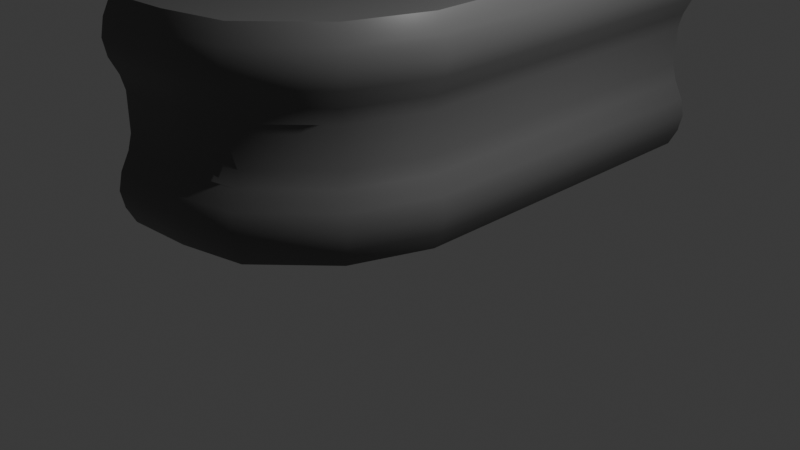 # Source: Fence_Start.blend  (saved by Blender 4.0.36; exported with 4.5.12 LTS)
import bpy
from mathutils import Matrix  # noqa: F401  (used for matrix-valued properties, if any)

bpy.ops.wm.read_factory_settings(use_empty=True)
scene = bpy.context.scene
scene.name = 'Scene'

# ---- collections
col_collection = bpy.data.collections.new('Collection'); scene.collection.children.link(col_collection)

# ---- materials (node trees are filled in below, after node groups)
mat_mat_metal = bpy.data.materials.new('mat_metal')
mat_mat_metal.use_transparent_shadow = False

# ---- node groups
ng_auto_smooth = bpy.data.node_groups.new('Auto Smooth', 'GeometryNodeTree')
_s = ng_auto_smooth.interface.new_socket(name='Geometry', in_out='OUTPUT', socket_type='NodeSocketGeometry')
_s = ng_auto_smooth.interface.new_socket(name='Geometry', in_out='INPUT', socket_type='NodeSocketGeometry')
_s = ng_auto_smooth.interface.new_socket(name='Angle', in_out='INPUT', socket_type='NodeSocketFloat')
_s.subtype = 'ANGLE'
_s.min_value = 0.0
_s.max_value = 3.142
ng_auto_smooth.is_modifier = True
_N = ng_auto_smooth.nodes; _L = ng_auto_smooth.links
n0 = _N.new('NodeGroupOutput'); n0.name = 'Group Output'; n0.location = (480, -100)
n1 = _N.new('NodeGroupInput'); n1.name = 'Group Input'; n1.location = (-420, -300)
n2 = _N.new('NodeGroupInput'); n2.name = 'Group Input.001'; n2.location = (-60, -100)
n3 = _N.new('GeometryNodeSetShadeSmooth'); n3.name = 'Set Shade Smooth'; n3.location = (120, -100)
n3.domain = 'EDGE'
n4 = _N.new('GeometryNodeSetShadeSmooth'); n4.name = 'Set Shade Smooth.001'; n4.location = (300, -100)
n5 = _N.new('GeometryNodeInputMeshEdgeAngle'); n5.name = 'Edge Angle'; n5.location = (-420, -220)
n6 = _N.new('GeometryNodeInputEdgeSmooth'); n6.name = 'Is Edge Smooth'; n6.location = (-60, -160)
n7 = _N.new('GeometryNodeInputShadeSmooth'); n7.name = 'Is Face Smooth'; n7.location = (-240, -340)
n8 = _N.new('FunctionNodeBooleanMath'); n8.name = 'Boolean Math'; n8.location = (-60, -220)
n9 = _N.new('FunctionNodeCompare'); n9.name = 'Compare'; n9.location = (-240, -180)
n9.operation = 'LESS_EQUAL'
_L.new(n5.outputs[0], n9.inputs[0])
_L.new(n4.outputs[0], n0.inputs[0])
_L.new(n1.outputs[1], n9.inputs[1])
_L.new(n9.outputs[0], n8.inputs[0])
_L.new(n7.outputs[0], n8.inputs[1])
_L.new(n2.outputs[0], n3.inputs[0])
_L.new(n6.outputs[0], n3.inputs[1])
_L.new(n3.outputs[0], n4.inputs[0])
_L.new(n8.outputs[0], n3.inputs[2])
n0.is_active_output = True

# ---- material node trees
mat_mat_metal.use_nodes = True; mat_mat_metal.node_tree.nodes.clear()
_N = mat_mat_metal.node_tree.nodes; _L = mat_mat_metal.node_tree.links
n0 = _N.new('ShaderNodeBsdfPrincipled'); n0.name = 'Principled BSDF'; n0.location = (10, 300)
n0.inputs[0].default_value = (0.1393, 0.1393, 0.1393, 1.0)
n0.inputs[2].default_value = 0.4351
n0.inputs[3].default_value = 1.45
n1 = _N.new('ShaderNodeOutputMaterial'); n1.name = 'Material Output'; n1.location = (300, 300)
_L.new(n0.outputs[0], n1.inputs[0])
n1.is_active_output = True

# ---- world
world_world = bpy.data.worlds.new('World'); scene.world = world_world
world_world.use_nodes = True; world_world.node_tree.nodes.clear()
_N = world_world.node_tree.nodes; _L = world_world.node_tree.links
n0 = _N.new('ShaderNodeOutputWorld'); n0.name = 'World Output'; n0.location = (300, 300)
n1 = _N.new('ShaderNodeBackground'); n1.name = 'Background'; n1.location = (10, 300)
n1.inputs[0].default_value = (0.05088, 0.05088, 0.05088, 1.0)
_L.new(n1.outputs[0], n0.inputs[0])
n0.is_active_output = True
world_world.color = (0.05088, 0.05088, 0.05088)
world_world.use_sun_shadow = False
world_world.sun_shadow_jitter_overblur = 0.0

# ---- cameras
cam_camera = bpy.data.cameras.new('Camera')
cam_camera.clip_end = 100.0
cam_camera.ortho_scale = 7.314

# ---- lights
light_light = bpy.data.lights.new('Light', 'POINT')
light_light.transmission_factor = 0.0
light_light.use_soft_falloff = False
light_light.energy = 1000.0
light_light.shadow_soft_size = 0.1
light_light.shadow_maximum_resolution = 0.006
light_light.use_absolute_resolution = True

# ---- meshes
me_vert_002 = bpy.data.meshes.new('Vert.002')
me_vert_002.from_pydata([(0.5019, 8.261e-07, -1.148), (0.6544, 8.261e-07, -0.7482), (0.5019, 8.261e-07, -0.3482), (0.5019, 8.261e-07, 0.4518), (0.6471, 8.261e-07, 0.8518), (0.5019, 8.261e-07, 1.252), (0.5019, 4.0, -1.148), (0.6544, 4.0, -0.7482), (0.5019, 4.0, -0.3482), (0.5019, 4.0, 0.4518), (0.6471, 4.0, 0.8518), (0.5019, 4.0, 1.252), (0.6094, 8.261e-07, -0.5482), (0.6094, 4.0, -0.5482), (0.6094, 8.261e-07, -0.9482), (0.6094, 4.0, -0.9482), (0.6058, 8.261e-07, 0.6518), (0.6058, 4.0, 0.6518), (0.6058, 8.261e-07, 1.052), (0.6058, 4.0, 1.052), (0.4531, 8.261e-07, -0.174), (0.4531, 8.261e-07, 0.2776), (0.4531, 4.0, -0.174), (0.4531, 4.0, 0.2776), (-0.6405, 8.261e-07, -1.118), (-0.4957, 8.261e-07, -0.7482), (-0.6435, 8.261e-07, -0.3721), (-0.6437, 8.261e-07, 0.4753), (-0.5029, 8.261e-07, 0.8518), (-0.6409, 8.261e-07, 1.222), (-0.6405, 4.0, -1.118), (-0.4957, 4.0, -0.7482), (-0.6435, 4.0, -0.3721), (-0.6437, 4.0, 0.4753), (-0.5029, 4.0, 0.8518), (-0.6409, 4.0, 1.222), (-0.5366, 8.261e-07, -0.5706), (-0.5366, 4.0, -0.5706), (-0.5366, 8.261e-07, -0.9258), (-0.5366, 4.0, -0.9258), (-0.5406, 8.261e-07, 0.6732), (-0.5406, 4.0, 0.6732), (-0.5406, 8.261e-07, 1.03), (-0.5406, 4.0, 1.03), (-0.6964, 8.261e-07, -0.1827), (-0.6964, 8.261e-07, 0.2863), (-0.6964, 4.0, -0.1827), (-0.6964, 4.0, 0.2863), (0.5019, 8.261e-07, -5.038), (0.6544, 8.261e-07, -4.638), (0.5019, 8.261e-07, -4.238), (0.5019, 8.261e-07, -3.438), (0.6471, 8.261e-07, -3.038), (0.5019, 8.261e-07, -2.638), (0.5019, 4.0, -5.038), (0.6544, 4.0, -4.638), (0.5019, 4.0, -4.238), (0.5019, 4.0, -3.438), (0.6471, 4.0, -3.038), (0.5019, 4.0, -2.638), (0.6094, 8.261e-07, -4.438), (0.6094, 4.0, -4.438), (0.6094, 8.261e-07, -4.838), (0.6094, 4.0, -4.838), (0.6058, 8.261e-07, -3.238), (0.6058, 4.0, -3.238), (0.6058, 8.261e-07, -2.838), (0.6058, 4.0, -2.838), (0.4531, 8.261e-07, -4.064), (0.4531, 8.261e-07, -3.612), (0.4531, 4.0, -4.064), (0.4531, 4.0, -3.612), (-0.6405, 8.261e-07, -5.008), (-0.4957, 8.261e-07, -4.638), (-0.6435, 8.261e-07, -4.262), (-0.6437, 8.261e-07, -3.414), (-0.5029, 8.261e-07, -3.038), (-0.6409, 8.261e-07, -2.667), (-0.6405, 4.0, -5.008), (-0.4957, 4.0, -4.638), (-0.6435, 4.0, -4.262), (-0.6437, 4.0, -3.414), (-0.5029, 4.0, -3.038), (-0.6409, 4.0, -2.667), (-0.5366, 8.261e-07, -4.46), (-0.5366, 4.0, -4.46), (-0.5366, 8.261e-07, -4.815), (-0.5366, 4.0, -4.815), (-0.5406, 8.261e-07, -3.216), (-0.5406, 4.0, -3.216), (-0.5406, 8.261e-07, -2.859), (-0.5406, 4.0, -2.859), (-0.6964, 8.261e-07, -4.072), (-0.6964, 8.261e-07, -3.603), (-0.6964, 4.0, -4.072), (-0.6964, 4.0, -3.603), (-0.4853, -1.679, -0.9482), (-0.4655, -1.719, -0.7482), (-0.4853, -1.679, -0.5482), (-0.5327, -1.582, -0.3482), (-0.5542, -1.539, 0.2776), (-0.5327, -1.582, 0.4518), (-0.4869, -1.676, 0.6518), (-0.4687, -1.713, 0.8518), (-0.4869, -1.676, 1.052), (-0.5327, -1.582, 1.252), (-0.5327, -1.582, -1.148), (-0.5542, -1.539, -0.174), (-0.9903, -0.6502, -0.9258), (-0.9722, -0.6869, -0.7482), (-0.9903, -0.6502, -0.5706), (-1.037, -0.5542, -0.3721), (-1.061, -0.5067, 0.2863), (-1.037, -0.5541, 0.4753), (-0.992, -0.6466, 0.6732), (-0.9754, -0.6804, 0.8518), (-0.992, -0.6466, 1.03), (-1.036, -0.5565, 1.222), (-1.036, -0.5569, -1.118), (-1.061, -0.5067, -0.1827), (-0.4853, -1.679, -4.838), (-0.4655, -1.719, -4.638), (-0.4853, -1.679, -4.438), (-0.5327, -1.582, -4.238), (-0.5542, -1.539, -3.612), (-0.5327, -1.582, -3.438), (-0.4869, -1.676, -3.238), (-0.4687, -1.713, -3.038), (-0.4869, -1.676, -2.838), (-0.5327, -1.582, -2.638), (-0.5327, -1.582, -5.038), (-0.5542, -1.539, -4.064), (-0.9903, -0.6502, -4.815), (-0.9722, -0.6869, -4.638), (-0.9903, -0.6502, -4.46), (-1.037, -0.5542, -4.262), (-1.061, -0.5067, -3.603), (-1.037, -0.5541, -3.414), (-0.992, -0.6466, -3.216), (-0.9754, -0.6804, -3.038), (-0.992, -0.6466, -2.859), (-1.036, -0.5565, -2.667), (-1.036, -0.5569, -5.008), (-1.061, -0.5067, -4.072), (-2.033, -1.93, -0.9482), (-2.033, -1.975, -0.7482), (-2.033, -1.93, -0.5482), (-2.034, -1.823, -0.3482), (-2.034, -1.774, 0.2776), (-2.034, -1.823, 0.4518), (-2.033, -1.927, 0.6518), (-2.033, -1.968, 0.8518), (-2.033, -1.927, 1.052), (-2.034, -1.823, 1.252), (-2.034, -1.823, -1.148), (-2.034, -1.774, -0.174), (-2.039, -0.8857, -0.9258), (-2.039, -0.9267, -0.7482), (-2.039, -0.8857, -0.5706), (-2.04, -0.7788, -0.3721), (-2.04, -0.7259, 0.2863), (-2.04, -0.7786, 0.4753), (-2.039, -0.8817, 0.6732), (-2.039, -0.9194, 0.8518), (-2.039, -0.8817, 1.03), (-2.04, -0.7814, 1.222), (-2.04, -0.7818, -1.118), (-2.04, -0.7259, -0.1827), (-2.033, -1.93, -4.838), (-2.033, -1.975, -4.638), (-2.033, -1.93, -4.438), (-2.034, -1.823, -4.238), (-2.034, -1.774, -3.612), (-2.034, -1.823, -3.438), (-2.033, -1.927, -3.238), (-2.033, -1.968, -3.038), (-2.033, -1.927, -2.838), (-2.034, -1.823, -2.638), (-2.034, -1.823, -5.038), (-2.034, -1.774, -4.064), (-2.039, -0.8857, -4.815), (-2.039, -0.9267, -4.638), (-2.039, -0.8857, -4.46), (-2.04, -0.7788, -4.262), (-2.04, -0.7259, -3.603), (-2.04, -0.7786, -3.414), (-2.039, -0.8817, -3.216), (-2.039, -0.9194, -3.038), (-2.039, -0.8817, -2.859), (-2.04, -0.7814, -2.667), (-2.04, -0.7818, -5.008), (-2.04, -0.7259, -4.072), (-0.6281, -0.4129, 0.8518), (-0.6584, -0.3957, 1.03), (-0.6584, -0.3957, 0.6732), (0.2672, -0.9197, -0.9482), (0.1806, -0.8708, -1.148), (-0.7392, -0.35, 1.222), (-0.7412, -0.3488, -0.3721), (-0.7838, -0.3247, -0.1827), (0.3034, -0.9402, -0.7482), (0.2643, -0.9181, 0.6518), (0.1806, -0.8708, 0.4518), (-0.7838, -0.3247, 0.2863), (0.1806, -0.8708, -0.3482), (0.2672, -0.9197, -0.5482), (0.1413, -0.8485, 0.2776), (0.2643, -0.9181, 1.052), (0.2975, -0.9369, 0.8518), (0.1806, -0.8708, 1.252), (0.1413, -0.8485, -0.174), (-0.6222, -0.4162, -0.7482), (-0.6552, -0.3975, -0.5706), (-0.7388, -0.3502, -1.118), (-0.6552, -0.3975, -0.9258), (-0.7414, -0.3487, 0.4753), (-1.266, -1.761, -0.3482), (-1.253, -1.86, -0.5482), (-1.397, -0.807, 1.03), (-1.41, -0.7151, 1.222), (-1.266, -1.761, 0.4518), (-1.273, -1.716, 0.2776), (-1.392, -0.8481, -0.7482), (-1.397, -0.8106, -0.5706), (-1.248, -1.894, 0.8518), (-1.253, -1.856, 0.6518), (-1.41, -0.7155, -1.118), (-1.397, -0.8106, -0.9258), (-1.266, -1.761, 1.252), (-1.253, -1.856, 1.052), (-1.41, -0.7126, 0.4753), (-1.397, -0.807, 0.6732), (-1.247, -1.901, -0.7482), (-1.393, -0.8414, 0.8518), (-1.253, -1.86, -0.9482), (-1.266, -1.761, -1.148), (-1.41, -0.7128, -0.3721), (-1.417, -0.6644, -0.1827), (-1.417, -0.6644, 0.2863), (-1.273, -1.716, -0.174), (-1.41, -0.7155, -5.008), (-1.397, -0.8106, -4.815), (-1.266, -1.761, -2.638), (-1.253, -1.856, -2.838), (-1.41, -0.7126, -3.414), (-1.397, -0.807, -3.216), (-1.253, -1.86, -4.438), (-1.247, -1.901, -4.638), (-1.393, -0.8414, -3.038), (-1.397, -0.807, -2.859), (-1.253, -1.86, -4.838), (-1.266, -1.761, -5.038), (-1.41, -0.7128, -4.262), (-1.417, -0.6644, -4.072), (-1.253, -1.856, -3.238), (-1.266, -1.761, -3.438), (-1.417, -0.6644, -3.603), (-1.248, -1.894, -3.038), (-1.41, -0.7151, -2.667), (-1.273, -1.716, -4.064), (-1.266, -1.761, -4.238), (-1.273, -1.716, -3.612), (-1.392, -0.8481, -4.638), (-1.397, -0.8106, -4.46), (0.1806, -0.8708, -5.038), (-0.7388, -0.3502, -5.008), (-0.6552, -0.3975, -4.815), (-0.6222, -0.4162, -4.638), (-0.7414, -0.3487, -3.414), (-0.6584, -0.3957, -3.216), (-0.6552, -0.3975, -4.46), (-0.7412, -0.3488, -4.262), (0.2672, -0.9197, -4.438), (0.3034, -0.9402, -4.638), (-0.7838, -0.3247, -3.603), (-0.6281, -0.4129, -3.038), (-0.6584, -0.3957, -2.859), (0.2672, -0.9197, -4.838), (-0.7392, -0.35, -2.667), (-0.7838, -0.3247, -4.072), (0.2643, -0.9181, -3.238), (0.1806, -0.8708, -3.438), (0.1806, -0.8708, -4.238), (0.1413, -0.8485, -3.612), (0.2643, -0.9181, -2.838), (0.2975, -0.9369, -3.038), (0.1806, -0.8708, -2.638), (0.1413, -0.8485, -4.064)], [], [(16, 17, 10, 4), (12, 13, 8, 2), (18, 19, 11, 5), (21, 23, 9, 3), (14, 15, 7, 1), (1, 7, 13, 12), (0, 6, 15, 14), (3, 9, 17, 16), (4, 10, 19, 18), (2, 8, 22, 20), (20, 22, 23, 21), (40, 28, 34, 41), (36, 26, 32, 37), (42, 29, 35, 43), (45, 27, 33, 47), (38, 25, 31, 39), (25, 36, 37, 31), (24, 38, 39, 30), (27, 40, 41, 33), (28, 42, 43, 34), (26, 44, 46, 32), (44, 45, 47, 46), (11, 35, 29, 5), (0, 24, 30, 6), (64, 65, 58, 52), (60, 61, 56, 50), (66, 67, 59, 53), (69, 71, 57, 51), (62, 63, 55, 49), (49, 55, 61, 60), (48, 54, 63, 62), (51, 57, 65, 64), (52, 58, 67, 66), (50, 56, 70, 68), (68, 70, 71, 69), (88, 76, 82, 89), (84, 74, 80, 85), (90, 77, 83, 91), (93, 75, 81, 95), (86, 73, 79, 87), (73, 84, 85, 79), (72, 86, 87, 78), (75, 88, 89, 81), (76, 90, 91, 82), (74, 92, 94, 80), (92, 93, 95, 94), (59, 83, 77, 53), (48, 72, 78, 54), (192, 194, 114, 115), (193, 192, 115, 116), (217, 216, 147, 146), (241, 240, 190, 180), (265, 264, 130, 142), (196, 195, 96, 106), (266, 265, 142, 132), (197, 193, 116, 117), (199, 198, 111, 119), (195, 200, 97, 96), (267, 266, 132, 133), (202, 201, 102, 101), (269, 268, 137, 138), (203, 199, 119, 112), (205, 204, 99, 98), (271, 270, 134, 135), (273, 272, 122, 121), (206, 202, 101, 100), (268, 274, 136, 137), (208, 207, 104, 103), (276, 275, 139, 140), (201, 208, 103, 102), (275, 269, 138, 139), (264, 277, 120, 130), (209, 197, 117, 105), (207, 209, 105, 104), (278, 276, 140, 141), (204, 210, 107, 99), (279, 271, 135, 143), (277, 273, 121, 120), (212, 211, 109, 110), (281, 280, 126, 125), (210, 206, 100, 107), (274, 279, 143, 136), (272, 282, 123, 122), (213, 196, 106, 118), (283, 281, 125, 124), (214, 213, 118, 108), (285, 284, 128, 127), (280, 285, 127, 126), (211, 214, 108, 109), (286, 278, 141, 129), (284, 286, 129, 128), (194, 215, 113, 114), (282, 287, 131, 123), (198, 212, 110, 111), (200, 205, 98, 97), (270, 267, 133, 134), (287, 283, 124, 131), (215, 203, 112, 113), (169, 170, 171, 179, 172, 173, 174, 175, 176, 177, 189, 188, 187, 186, 185, 184, 191, 183, 182, 181, 180, 190, 178, 168), (145, 146, 147, 155, 148, 149, 150, 151, 152, 153, 165, 164, 163, 162, 161, 160, 167, 159, 158, 157, 156, 166, 154, 144), (243, 242, 177, 176), (219, 218, 164, 165), (245, 244, 185, 186), (221, 220, 149, 148), (247, 246, 170, 169), (223, 222, 157, 158), (249, 248, 187, 188), (225, 224, 151, 150), (251, 250, 168, 178), (227, 226, 166, 156), (253, 252, 183, 191), (229, 228, 153, 152), (255, 254, 174, 173), (231, 230, 161, 162), (256, 253, 191, 184), (232, 217, 146, 145), (257, 243, 176, 175), (218, 233, 163, 164), (242, 258, 189, 177), (235, 234, 144, 154), (260, 259, 179, 171), (237, 236, 159, 167), (240, 251, 178, 190), (220, 225, 150, 149), (259, 261, 172, 179), (238, 237, 167, 160), (224, 229, 152, 151), (262, 241, 180, 181), (228, 219, 165, 153), (216, 239, 155, 147), (252, 263, 182, 183), (226, 235, 154, 166), (239, 221, 148, 155), (244, 256, 184, 185), (250, 247, 169, 168), (222, 227, 156, 157), (248, 245, 186, 187), (246, 260, 171, 170), (236, 223, 158, 159), (258, 249, 188, 189), (261, 255, 173, 172), (230, 238, 160, 161), (263, 262, 181, 182), (234, 232, 145, 144), (254, 257, 175, 174), (233, 231, 162, 163), (27, 45, 203, 215), (1, 12, 205, 200), (26, 36, 212, 198), (40, 27, 215, 194), (25, 38, 214, 211), (38, 24, 213, 214), (24, 0, 196, 213), (20, 21, 206, 210), (36, 25, 211, 212), (2, 20, 210, 204), (18, 5, 209, 207), (5, 29, 197, 209), (16, 4, 208, 201), (4, 18, 207, 208), (21, 3, 202, 206), (12, 2, 204, 205), (45, 44, 199, 203), (3, 16, 201, 202), (14, 1, 200, 195), (44, 26, 198, 199), (29, 42, 193, 197), (0, 14, 195, 196), (42, 28, 192, 193), (28, 40, 194, 192), (115, 114, 231, 233), (96, 97, 232, 234), (113, 112, 238, 230), (111, 110, 223, 236), (109, 108, 227, 222), (107, 100, 221, 239), (118, 106, 235, 226), (99, 107, 239, 216), (105, 117, 219, 228), (103, 104, 229, 224), (112, 119, 237, 238), (101, 102, 225, 220), (119, 111, 236, 237), (106, 96, 234, 235), (116, 115, 233, 218), (97, 98, 217, 232), (114, 113, 230, 231), (104, 105, 228, 229), (108, 118, 226, 227), (102, 103, 224, 225), (110, 109, 222, 223), (100, 101, 220, 221), (117, 116, 218, 219), (98, 99, 216, 217), (126, 127, 257, 254), (134, 133, 262, 263), (124, 125, 255, 261), (141, 140, 249, 258), (122, 123, 260, 246), (139, 138, 245, 248), (120, 121, 247, 250), (137, 136, 256, 244), (135, 134, 263, 252), (133, 132, 241, 262), (131, 124, 261, 259), (142, 130, 251, 240), (123, 131, 259, 260), (129, 141, 258, 242), (127, 128, 243, 257), (136, 143, 253, 256), (125, 126, 254, 255), (143, 135, 252, 253), (130, 120, 250, 251), (140, 139, 248, 249), (121, 122, 246, 247), (138, 137, 244, 245), (128, 129, 242, 243), (132, 142, 240, 241), (68, 69, 283, 287), (84, 73, 267, 270), (50, 68, 287, 282), (66, 53, 286, 284), (53, 77, 278, 286), (64, 52, 285, 280), (52, 66, 284, 285), (69, 51, 281, 283), (60, 50, 282, 272), (93, 92, 279, 274), (51, 64, 280, 281), (62, 49, 273, 277), (92, 74, 271, 279), (77, 90, 276, 278), (48, 62, 277, 264), (76, 88, 269, 275), (90, 76, 275, 276), (75, 93, 274, 268), (49, 60, 272, 273), (74, 84, 270, 271), (88, 75, 268, 269), (73, 86, 266, 267), (86, 72, 265, 266), (72, 48, 264, 265)])
me_vert_002.polygons.foreach_set('use_smooth', [True] * 242)
me_vert_002.materials.append(mat_mat_metal)
me_vert_002.update()

# ---- objects
ob_light = bpy.data.objects.new('Light', light_light)
ob_camera = bpy.data.objects.new('Camera', cam_camera)
ob_vert_002 = bpy.data.objects.new('Vert.002', me_vert_002)

# ---- transforms, parenting, visibility, modifiers, constraints
ob_light.location = (4.076, 1.005, 5.904)
ob_light.rotation_euler = (0.6503, 0.05522, 1.866)
ob_light.lock_rotations_4d = False
ob_light.empty_display_type = 'ARROWS'
ob_light.color = (0.0, 0.0, 0.0, 0.0)
ob_light.lineart.crease_threshold = 0.0
ob_camera.location = (7.359, -6.926, 4.958)
ob_camera.rotation_euler = (1.109, 0.0, 0.8149)
ob_camera.lock_rotations_4d = False
ob_camera.empty_display_type = 'ARROWS'
ob_camera.color = (0.0, 0.0, 0.0, 0.0)
ob_camera.display_type = 'WIRE'
ob_camera.lineart.crease_threshold = 0.0
ob_vert_002.location = (0.0, 0.0, 4.89)
_m = ob_vert_002.modifiers.new('Auto Smooth', 'NODES')
_m.node_group = ng_auto_smooth
_gi = [s.identifier for s in ng_auto_smooth.interface.items_tree if s.item_type == 'SOCKET' and s.in_out == 'INPUT']
_m[_gi[1]] = 0.5533  # Angle

# ---- collection membership
col_collection.objects.link(ob_light)
col_collection.objects.link(ob_camera)
col_collection.objects.link(ob_vert_002)

# ---- scene / render settings (as saved in the file)
scene.camera = ob_camera
scene.frame_start = 1; scene.frame_end = 250; scene.frame_set(1)
scene.render.engine = 'BLENDER_EEVEE_NEXT'
scene.cycles.sampling_pattern = 'TABULATED_SOBOL'
bpy.context.view_layer.update()
